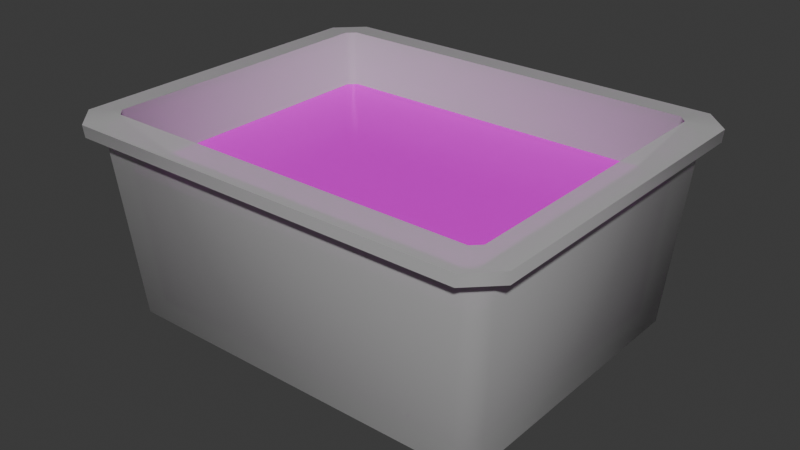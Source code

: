 # Source: box_of_ingredients.blend  (saved by Blender 4.0.36; exported with 4.5.12 LTS)
import bpy
from mathutils import Matrix  # noqa: F401  (used for matrix-valued properties, if any)

bpy.ops.wm.read_factory_settings(use_empty=True)
scene = bpy.context.scene
scene.name = 'Scene'

# ---- collections
col_collection = bpy.data.collections.new('Collection'); scene.collection.children.link(col_collection)

# ---- images (referenced by path relative to the original .blend; pixels are not part of the script)
import os
ASSET_DIR = os.environ.get("B2B_ASSET_DIR", "")  # directory of the original .blend (textures are referenced by path, not embedded)
HERE = os.path.dirname(os.path.abspath(__file__))  # packed textures are extracted next to this script under _unpacked/

def load_image(name, relpath, width, height, colorspace="sRGB"):
    """Load a texture the original file referenced (path relative to the .blend, or extracted next to this script)."""
    p = next((c for c in (os.path.join(HERE, relpath), os.path.join(ASSET_DIR, relpath)) if relpath and os.path.exists(c)), "")
    if p:
        img = bpy.data.images.load(p, check_existing=True)
        img.name = name
    else:  # same state as the original file: an image datablock whose file is absent (Cycles renders it pink)
        img = bpy.data.images.new(name, width, height)
        img.source = "FILE"
        img.filepath = "//" + (relpath or name)
    img.colorspace_settings.name = colorspace
    return img
img_boba_pattern_png = load_image('boba pattern.png', 'boba pattern.png', 1024, 1024, 'sRGB')

# ---- materials (node trees are filled in below, after node groups)
mat_box = bpy.data.materials.new('Box')
mat_box.surface_render_method = 'BLENDED'
mat_box.blend_method = 'BLEND'
mat_box.alpha_threshold = 0.0
mat_box.use_transparency_overlap = False
mat_box.show_transparent_back = False
mat_box.use_transparent_shadow = False
mat_box.roughness = 0.5
mat_box.line_color = (0.0, 0.0, 0.0, 1.0)
mat_content = bpy.data.materials.new('Content')
mat_content.use_transparent_shadow = False

# ---- node groups
ng_auto_smooth = bpy.data.node_groups.new('Auto Smooth', 'GeometryNodeTree')
_s = ng_auto_smooth.interface.new_socket(name='Geometry', in_out='OUTPUT', socket_type='NodeSocketGeometry')
_s = ng_auto_smooth.interface.new_socket(name='Geometry', in_out='INPUT', socket_type='NodeSocketGeometry')
_s = ng_auto_smooth.interface.new_socket(name='Angle', in_out='INPUT', socket_type='NodeSocketFloat')
_s.subtype = 'ANGLE'
_s.min_value = 0.0
_s.max_value = 3.142
ng_auto_smooth.is_modifier = True
_N = ng_auto_smooth.nodes; _L = ng_auto_smooth.links
n0 = _N.new('NodeGroupOutput'); n0.name = 'Group Output'; n0.location = (480, -100)
n1 = _N.new('NodeGroupInput'); n1.name = 'Group Input'; n1.location = (-420, -300)
n2 = _N.new('NodeGroupInput'); n2.name = 'Group Input.001'; n2.location = (-60, -100)
n3 = _N.new('GeometryNodeSetShadeSmooth'); n3.name = 'Set Shade Smooth'; n3.location = (120, -100)
n3.domain = 'EDGE'
n4 = _N.new('GeometryNodeSetShadeSmooth'); n4.name = 'Set Shade Smooth.001'; n4.location = (300, -100)
n5 = _N.new('GeometryNodeInputMeshEdgeAngle'); n5.name = 'Edge Angle'; n5.location = (-420, -220)
n6 = _N.new('GeometryNodeInputEdgeSmooth'); n6.name = 'Is Edge Smooth'; n6.location = (-60, -160)
n7 = _N.new('GeometryNodeInputShadeSmooth'); n7.name = 'Is Face Smooth'; n7.location = (-240, -340)
n8 = _N.new('FunctionNodeBooleanMath'); n8.name = 'Boolean Math'; n8.location = (-60, -220)
n9 = _N.new('FunctionNodeCompare'); n9.name = 'Compare'; n9.location = (-240, -180)
n9.operation = 'LESS_EQUAL'
_L.new(n5.outputs[0], n9.inputs[0])
_L.new(n4.outputs[0], n0.inputs[0])
_L.new(n1.outputs[1], n9.inputs[1])
_L.new(n9.outputs[0], n8.inputs[0])
_L.new(n7.outputs[0], n8.inputs[1])
_L.new(n2.outputs[0], n3.inputs[0])
_L.new(n6.outputs[0], n3.inputs[1])
_L.new(n3.outputs[0], n4.inputs[0])
_L.new(n8.outputs[0], n3.inputs[2])
n0.is_active_output = True

# ---- material node trees
mat_box.use_nodes = True; mat_box.node_tree.nodes.clear()
_N = mat_box.node_tree.nodes; _L = mat_box.node_tree.links
n0 = _N.new('ShaderNodeOutputMaterial'); n0.name = 'Material Output'; n0.location = (300, 300)
n1 = _N.new('ShaderNodeBsdfPrincipled'); n1.name = 'Principled BSDF'; n1.location = (10, 300)
n1.inputs[1].default_value = 0.1
n1.inputs[2].default_value = 0.3
n1.inputs[3].default_value = 1.45
n1.inputs[4].default_value = 0.6
_L.new(n1.outputs[0], n0.inputs[0])
n0.is_active_output = True
mat_content.use_nodes = True; mat_content.node_tree.nodes.clear()
_N = mat_content.node_tree.nodes; _L = mat_content.node_tree.links
n0 = _N.new('ShaderNodeBsdfPrincipled'); n0.name = 'Principled BSDF'; n0.location = (10, 300)
n0.inputs[1].default_value = 0.1
n0.inputs[2].default_value = 0.2
n0.inputs[3].default_value = 1.0
n1 = _N.new('ShaderNodeOutputMaterial'); n1.name = 'Material Output'; n1.location = (300, 300)
n2 = _N.new('ShaderNodeTexImage'); n2.name = 'Image Texture'; n2.location = (-280, 280)
n2.image = img_boba_pattern_png
_L.new(n0.outputs[0], n1.inputs[0])
_L.new(n2.outputs[0], n0.inputs[0])
n1.is_active_output = True

# ---- world
world_world = bpy.data.worlds.new('World'); scene.world = world_world
world_world.use_nodes = True; world_world.node_tree.nodes.clear()
_N = world_world.node_tree.nodes; _L = world_world.node_tree.links
n0 = _N.new('ShaderNodeOutputWorld'); n0.name = 'World Output'; n0.location = (300, 300)
n1 = _N.new('ShaderNodeBackground'); n1.name = 'Background'; n1.location = (10, 300)
n1.inputs[0].default_value = (0.05088, 0.05088, 0.05088, 1.0)
_L.new(n1.outputs[0], n0.inputs[0])
n0.is_active_output = True
world_world.color = (0.05088, 0.05088, 0.05088)
world_world.use_sun_shadow = False
world_world.sun_shadow_jitter_overblur = 0.0

# ---- meshes
me_cube = bpy.data.meshes.new('Cube')
me_cube.from_pydata([(0.25, 0.1799, 0.25), (0.2299, 0.2, 0.25), (0.21, 0.16, 0.0), (0.2115, 0.1816, 0.01994), (0.2316, 0.1615, 0.01994), (0.2299, -0.2, 0.25), (0.25, -0.1799, 0.25), (0.2316, -0.1615, 0.01994), (0.2115, -0.1816, 0.01994), (0.21, -0.16, 0.0), (-0.2299, 0.2, 0.25), (-0.25, 0.1799, 0.25), (-0.2316, 0.1615, 0.01994), (-0.2115, 0.1816, 0.01994), (-0.21, 0.16, 0.0), (-0.25, -0.1799, 0.25), (-0.2299, -0.2, 0.25), (-0.21, -0.16, 0.0), (-0.2115, -0.1816, 0.01994), (-0.2316, -0.1615, 0.01994), (0.2317, 0.1721, 0.2521), (0.2221, 0.1817, 0.2521), (0.2036, 0.1536, 0.01783), (0.205, 0.1646, 0.02813), (0.2146, 0.155, 0.02813), (0.2221, -0.1817, 0.2521), (0.2317, -0.1721, 0.2521), (0.2146, -0.155, 0.02813), (0.205, -0.1646, 0.02813), (0.2036, -0.1536, 0.01783), (-0.2221, 0.1817, 0.2521), (-0.2317, 0.1721, 0.2521), (-0.2146, 0.155, 0.02813), (-0.205, 0.1646, 0.02813), (-0.2036, 0.1536, 0.01783), (-0.2317, -0.1721, 0.2521), (-0.2221, -0.1817, 0.2521), (-0.2036, -0.1536, 0.01783), (-0.205, -0.1646, 0.02813), (-0.2146, -0.155, 0.02813), (0.2489, 0.1788, 0.2361), (0.2288, 0.1989, 0.2361), (-0.2288, -0.1989, 0.2361), (-0.2489, -0.1788, 0.2361), (0.2288, -0.1989, 0.2361), (0.2489, -0.1788, 0.2361), (-0.2288, 0.1989, 0.2361), (-0.2489, 0.1788, 0.2361), (0.2377, 0.2183, 0.2479), (0.2683, 0.1877, 0.2479), (0.2362, 0.2173, 0.234), (-0.2362, -0.2173, 0.234), (-0.2377, -0.2183, 0.2479), (-0.2683, -0.1877, 0.2479), (0.2683, -0.1877, 0.2479), (0.2377, -0.2183, 0.2479), (0.2673, -0.1862, 0.234), (-0.2683, 0.1877, 0.2479), (-0.2377, 0.2183, 0.2479), (-0.2673, 0.1862, 0.234), (0.2673, 0.1862, 0.234), (-0.2673, -0.1862, 0.234), (0.2362, -0.2173, 0.234), (-0.2362, 0.2173, 0.234)], [], [(47, 43, 61, 59), (15, 11, 57, 53), (14, 2, 9, 17), (16, 15, 53, 52), (2, 3, 4), (7, 8, 9), (12, 13, 14), (17, 18, 19), (14, 17, 19, 12), (2, 14, 13, 3), (40, 4, 3, 41), (42, 44, 62, 51), (44, 8, 7, 45), (46, 13, 12, 47), (17, 9, 8, 18), (9, 2, 4, 7), (5, 16, 52, 55), (39, 32, 31, 35), (28, 38, 36, 25), (34, 37, 29, 22), (24, 27, 26, 20), (22, 24, 23), (27, 29, 28), (32, 34, 33), (37, 39, 38), (34, 32, 39, 37), (22, 23, 33, 34), (20, 21, 23, 24), (38, 39, 35, 36), (25, 26, 27, 28), (30, 31, 32, 33), (37, 38, 28, 29), (29, 27, 24, 22), (33, 23, 21, 30), (0, 1, 21, 20), (15, 16, 36, 35), (5, 6, 26, 25), (10, 11, 31, 30), (1, 10, 30, 21), (6, 0, 20, 26), (16, 5, 25, 36), (11, 15, 35, 31), (13, 46, 41, 3), (45, 40, 60, 56), (0, 6, 54, 49), (18, 42, 43, 19), (40, 41, 50, 60), (4, 40, 45, 7), (8, 44, 42, 18), (19, 43, 47, 12), (61, 53, 57, 59), (62, 55, 52, 51), (60, 49, 54, 56), (51, 52, 53, 61), (63, 58, 48, 50), (58, 63, 59, 57), (55, 62, 56, 54), (49, 60, 50, 48), (41, 46, 63, 50), (6, 5, 55, 54), (46, 47, 59, 63), (44, 45, 56, 62), (1, 0, 49, 48), (43, 42, 51, 61), (10, 1, 48, 58), (11, 10, 58, 57)])
me_cube.polygons.foreach_set('use_smooth', [True] * 66)
_uv = me_cube.uv_layers.new(name='UVMap')
_uv.uv.foreach_set('vector', [0.6111, 0.2374, 0.6111, 0.0126, 0.6111, 0.0126, 0.6111, 0.2374, 0.625, 0.01254, 0.625, 0.2375, 0.625, 0.2375, 0.625, 0.01254, 0.1359, 0.5139, 0.3641, 0.5139, 0.3641, 0.7361, 0.1359, 0.7361, 0.6234, 0.0, 0.625, 0.01254, 0.625, 0.01254, 0.6234, 0.0, 0.3641, 0.5139, 0.365, 0.5, 0.375, 0.5128, 0.375, 0.7372, 0.365, 0.75, 0.3641, 0.7361, 0.125, 0.5128, 0.135, 0.5, 0.1359, 0.5139, 0.1359, 0.7361, 0.135, 0.75, 0.125, 0.7372, 0.1359, 0.5139, 0.1359, 0.7361, 0.125, 0.7372, 0.125, 0.5128, 0.3641, 0.5139, 0.1359, 0.5139, 0.135, 0.5, 0.365, 0.5, 0.6111, 0.5126, 0.3949, 0.5136, 0.3949, 0.4893, 0.6111, 0.4899, 0.6111, 0.9899, 0.6111, 0.7601, 0.6111, 0.7601, 0.6111, 0.9899, 0.6111, 0.7601, 0.3949, 0.7607, 0.3949, 0.7364, 0.6111, 0.7374, 0.6111, 0.2601, 0.3949, 0.2607, 0.3949, 0.2364, 0.6111, 0.2374, 0.1359, 0.7361, 0.3641, 0.7361, 0.365, 0.75, 0.135, 0.75, 0.3641, 0.7361, 0.3641, 0.5139, 0.3949, 0.5136, 0.3949, 0.7364, 0.625, 0.76, 0.625, 0.99, 0.625, 0.99, 0.625, 0.76, 0.3949, 0.01357, 0.3949, 0.2364, 0.625, 0.2375, 0.625, 0.01254, 0.3949, 0.7607, 0.3949, 0.9893, 0.625, 0.99, 0.625, 0.76, 0.1359, 0.5139, 0.1359, 0.7361, 0.3641, 0.7361, 0.3641, 0.5139, 0.3949, 0.5136, 0.3949, 0.7364, 0.625, 0.7375, 0.625, 0.5125, 0.3641, 0.5139, 0.375, 0.5128, 0.365, 0.5, 0.375, 0.7372, 0.3641, 0.7361, 0.365, 0.75, 0.125, 0.5128, 0.1359, 0.5139, 0.135, 0.5, 0.1359, 0.7361, 0.125, 0.7372, 0.135, 0.75, 0.1359, 0.5139, 0.125, 0.5128, 0.125, 0.7372, 0.1359, 0.7361, 0.3641, 0.5139, 0.365, 0.5, 0.135, 0.5, 0.1359, 0.5139, 0.625, 0.5125, 0.625, 0.49, 0.3949, 0.4893, 0.3949, 0.5136, 0.3934, 0.0, 0.3949, 0.01357, 0.625, 0.01254, 0.6234, 0.0, 0.625, 0.76, 0.625, 0.7375, 0.3949, 0.7364, 0.3949, 0.7607, 0.625, 0.26, 0.625, 0.2375, 0.3949, 0.2364, 0.3949, 0.2607, 0.1359, 0.7361, 0.135, 0.75, 0.365, 0.75, 0.3641, 0.7361, 0.3641, 0.7361, 0.3949, 0.7364, 0.3949, 0.5136, 0.3641, 0.5139, 0.3949, 0.2607, 0.3949, 0.4893, 0.625, 0.49, 0.625, 0.26, 0.625, 0.5125, 0.625, 0.49, 0.625, 0.49, 0.625, 0.5125, 0.625, 0.01254, 0.6234, 0.0, 0.6234, 0.0, 0.625, 0.01254, 0.625, 0.76, 0.625, 0.7375, 0.625, 0.7375, 0.625, 0.76, 0.625, 0.26, 0.625, 0.2375, 0.625, 0.2375, 0.625, 0.26, 0.625, 0.49, 0.625, 0.26, 0.625, 0.26, 0.625, 0.49, 0.625, 0.7375, 0.625, 0.5125, 0.625, 0.5125, 0.625, 0.7375, 0.625, 0.99, 0.625, 0.76, 0.625, 0.76, 0.625, 0.99, 0.625, 0.2375, 0.625, 0.01254, 0.625, 0.01254, 0.625, 0.2375, 0.3949, 0.2607, 0.6111, 0.2601, 0.6111, 0.4899, 0.3949, 0.4893, 0.6111, 0.7374, 0.6111, 0.5126, 0.6111, 0.5126, 0.6111, 0.7374, 0.625, 0.5125, 0.625, 0.7375, 0.625, 0.7375, 0.625, 0.5125, 0.3934, 0.0, 0.6095, 0.0, 0.6111, 0.0126, 0.3949, 0.01357, 0.6111, 0.5126, 0.6111, 0.4899, 0.6111, 0.4899, 0.6111, 0.5126, 0.3949, 0.5136, 0.6111, 0.5126, 0.6111, 0.7374, 0.3949, 0.7364, 0.3949, 0.7607, 0.6111, 0.7601, 0.6111, 0.9899, 0.3949, 0.9893, 0.3949, 0.01357, 0.6111, 0.0126, 0.6111, 0.2374, 0.3949, 0.2364, 0.6111, 0.0126, 0.625, 0.01254, 0.625, 0.2375, 0.6111, 0.2374, 0.6111, 0.7601, 0.625, 0.76, 0.625, 0.99, 0.6111, 0.9899, 0.6111, 0.5126, 0.625, 0.5125, 0.625, 0.7375, 0.6111, 0.7374, 0.6095, 0.0, 0.6234, 0.0, 0.625, 0.01254, 0.6111, 0.0126, 0.6111, 0.2601, 0.625, 0.26, 0.625, 0.49, 0.6111, 0.4899, 0.625, 0.26, 0.6111, 0.2601, 0.6111, 0.2374, 0.625, 0.2375, 0.625, 0.76, 0.6111, 0.7601, 0.6111, 0.7374, 0.625, 0.7375, 0.625, 0.5125, 0.6111, 0.5126, 0.6111, 0.4899, 0.625, 0.49, 0.6111, 0.4899, 0.6111, 0.2601, 0.6111, 0.2601, 0.6111, 0.4899, 0.625, 0.7375, 0.625, 0.76, 0.625, 0.76, 0.625, 0.7375, 0.6111, 0.2601, 0.6111, 0.2374, 0.6111, 0.2374, 0.6111, 0.2601, 0.6111, 0.7601, 0.6111, 0.7374, 0.6111, 0.7374, 0.6111, 0.7601, 0.625, 0.49, 0.625, 0.5125, 0.625, 0.5125, 0.625, 0.49, 0.6111, 0.0126, 0.6095, 0.0, 0.6095, 0.0, 0.6111, 0.0126, 0.625, 0.26, 0.625, 0.49, 0.625, 0.49, 0.625, 0.26, 0.625, 0.2375, 0.625, 0.26, 0.625, 0.26, 0.625, 0.2375])
me_cube.materials.append(mat_box)
me_cube.use_mirror_vertex_groups = False
me_cube.update()
me_cube_001 = bpy.data.meshes.new('Cube.001')
me_cube_001.from_pydata([(0.2267, 0.1671, 0.1867), (0.2171, 0.1767, 0.1867), (0.2036, 0.1536, 0.01783), (0.205, 0.1646, 0.02813), (0.2146, 0.155, 0.02813), (0.2171, -0.1767, 0.1867), (0.2267, -0.1671, 0.1867), (0.2146, -0.155, 0.02813), (0.205, -0.1646, 0.02813), (0.2036, -0.1536, 0.01783), (-0.2171, 0.1767, 0.1867), (-0.2267, 0.1671, 0.1867), (-0.2146, 0.155, 0.02813), (-0.205, 0.1646, 0.02813), (-0.2036, 0.1536, 0.01783), (-0.2267, -0.1671, 0.1867), (-0.2171, -0.1767, 0.1867), (-0.2036, -0.1536, 0.01783), (-0.205, -0.1646, 0.02813), (-0.2146, -0.155, 0.02813)], [], [(19, 15, 11, 12), (8, 5, 16, 18), (14, 2, 9, 17), (4, 0, 6, 7), (2, 3, 4), (7, 8, 9), (12, 13, 14), (17, 18, 19), (14, 17, 19, 12), (2, 14, 13, 3), (0, 4, 3, 1), (18, 16, 15, 19), (5, 8, 7, 6), (10, 13, 12, 11), (17, 9, 8, 18), (9, 2, 4, 7), (13, 10, 1, 3), (1, 10, 11, 15, 16, 5, 6, 0)])
me_cube_001.polygons.foreach_set('use_smooth', [True] * 18)
_uv = me_cube_001.uv_layers.new(name='UVMap')
_uv.uv.foreach_set('vector', [-1.089, 2.46, 0.5, 2.581, 0.5, -0.7585, -1.089, -0.6369, 2.311, 2.555, 3.9, 2.677, 3.9, -1.662, 2.311, -1.54, -2.9, -1.515, -2.9, 2.677, 0.2621, 2.677, 0.2621, -1.515, -2.789, 2.46, -1.2, 2.581, -1.2, -0.7585, -2.789, -0.6369, -2.9, 2.446, -2.796, 2.556, -2.789, 2.46, -2.789, -0.6369, -2.796, -0.7331, -2.9, -0.6234, -1.089, -0.6369, -1.096, -0.7331, -1.2, -0.6234, -1.2, 2.446, -1.096, 2.556, -1.089, 2.46, -1.2, -0.6234, -1.2, 2.446, -1.089, 2.46, -1.089, -0.6369, 0.5, -1.527, 0.5, 2.542, 0.611, 2.555, 0.611, -1.54, -1.2, 2.581, -2.789, 2.46, -2.796, 2.556, -1.207, 2.677, -1.096, 2.556, 0.4927, 2.677, 0.5, 2.581, -1.089, 2.46, -1.207, -0.8543, -2.796, -0.7331, -2.789, -0.6369, -1.2, -0.7585, 0.4927, -0.8543, -1.096, -0.7331, -1.089, -0.6369, 0.5, -0.7585, 2.2, -1.527, 2.2, 2.542, 2.311, 2.555, 2.311, -1.54, -2.9, -0.6234, -2.9, 2.446, -2.789, 2.46, -2.789, -0.6369, 0.611, 2.555, 2.2, 2.677, 2.2, -1.662, 0.611, -1.54, 0.2621, -1.892, 0.2621, 2.578, 0.3607, 2.677, 3.801, 2.677, 3.9, 2.578, 3.9, -1.892, 3.801, -1.99, 0.3607, -1.99])
me_cube_001.materials.append(mat_content)
me_cube_001.use_mirror_vertex_groups = False
me_cube_001.update()

# ---- objects
ob_box = bpy.data.objects.new('Box', me_cube)
ob_content = bpy.data.objects.new('Content', me_cube_001)

# ---- transforms, parenting, visibility, modifiers, constraints
ob_box.location = (0.0, 0.0, 0.0)
ob_box.lock_rotations_4d = False
ob_box.empty_display_type = 'ARROWS'
ob_box.lineart.crease_threshold = 0.0
_m = ob_box.modifiers.new('Auto Smooth', 'NODES')
_m.node_group = ng_auto_smooth
_gi = [s.identifier for s in ng_auto_smooth.interface.items_tree if s.item_type == 'SOCKET' and s.in_out == 'INPUT']
_m[_gi[1]] = 1.047  # Angle
ob_content.location = (0.0, 0.0, 0.0)
ob_content.lock_rotations_4d = False
ob_content.empty_display_type = 'ARROWS'
ob_content.lineart.crease_threshold = 0.0
_m = ob_content.modifiers.new('Auto Smooth', 'NODES')
_m.node_group = ng_auto_smooth
_gi = [s.identifier for s in ng_auto_smooth.interface.items_tree if s.item_type == 'SOCKET' and s.in_out == 'INPUT']
_m[_gi[1]] = 1.047  # Angle

# ---- collection membership
col_collection.objects.link(ob_box)
col_collection.objects.link(ob_content)

# ---- scene / render settings (as saved in the file)
scene.frame_start = 1; scene.frame_end = 250; scene.frame_set(1)
scene.render.engine = 'BLENDER_EEVEE_NEXT'
scene.cycles.sampling_pattern = 'TABULATED_SOBOL'
bpy.context.view_layer.update()

# ---- added for rendering (the .blend has no active camera and no usable light): camera, sun
cam_auto = bpy.data.cameras.new('AutoCamera')
cam_auto.lens = 50.0
cam_auto.sensor_width = 36.0
cam_auto.clip_end = 1000.0
ob_auto_camera = bpy.data.objects.new('AutoCamera', cam_auto)
scene.collection.objects.link(ob_auto_camera)
ob_auto_camera.location = (0.681221, -0.817465, 0.67102)
ob_auto_camera.rotation_euler = (1.09748, -7.21219e-08, 0.694738)
scene.camera = ob_auto_camera
light_auto_sun = bpy.data.lights.new('AutoSun', 'SUN')
light_auto_sun.energy = 3.0
light_auto_sun.angle = 0.0523599
ob_auto_sun = bpy.data.objects.new('AutoSun', light_auto_sun)
scene.collection.objects.link(ob_auto_sun)
ob_auto_sun.rotation_euler = (0.872665, 0.174533, 0.523599)
bpy.context.view_layer.update()
